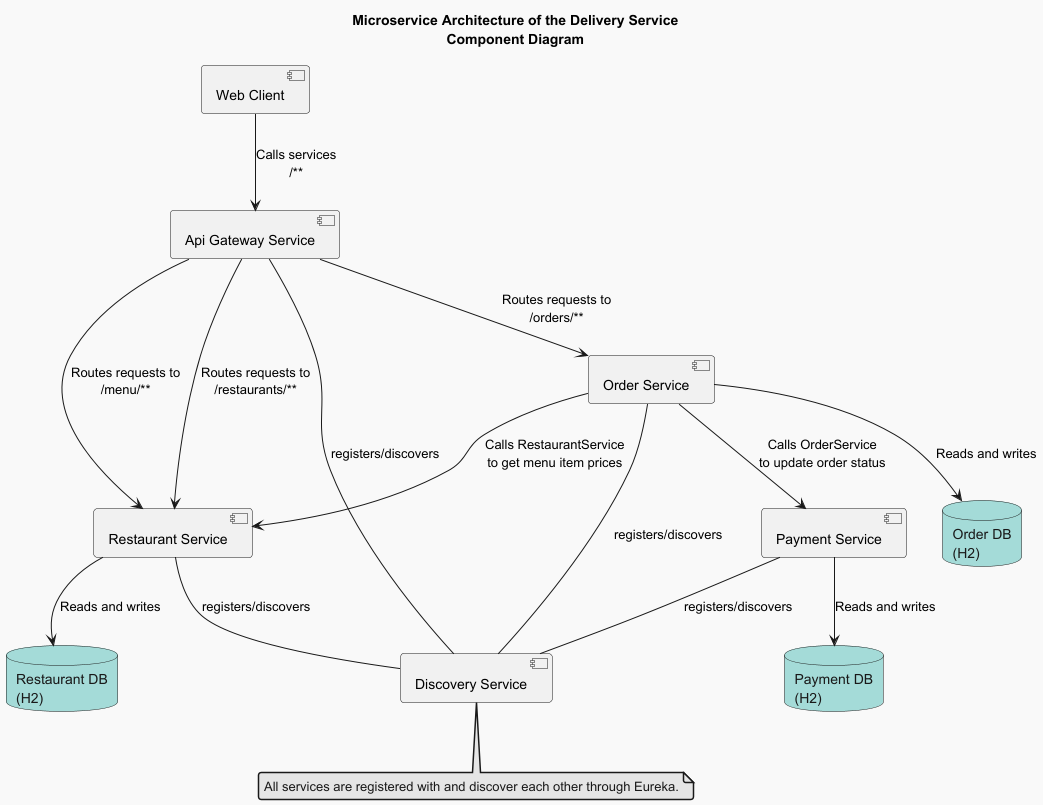

The diagram above was rendered by PlantUML. Its source (embedded in the PNG):
@startuml
!theme mars

title Microservice Architecture of the Delivery Service\nComponent Diagram

' Define components (services)
component [Web Client] as webclient
component [Api Gateway Service] as gateway
component [Order Service] as orders
component [Payment Service] as payments
component [Restaurant Service] as restaurants
component [Discovery Service] as eureka

' Define databases
database "Order DB\n(H2)" as orderDb
database "Payment DB\n(H2)" as paymentDb
database "Restaurant DB\n(H2)" as restaurantDb

' Define relationships and dependencies

' All microservices register with Eureka
gateway -- (eureka) : registers/discovers
orders -- (eureka) : registers/discovers
payments -- (eureka) : registers/discovers
restaurants -- (eureka) : registers/discovers

' API Gateway routes requests to other services
webclient --> gateway : "Calls services\n/**"
gateway --> orders : "Routes requests to\n/orders/**"
gateway --> restaurants : "Routes requests to\n/restaurants/**"
gateway --> restaurants : "Routes requests to\n/menu/**"

' Service-to-service communication
orders --> restaurants : "Calls RestaurantService\nto get menu item prices"
orders --> payments : "Calls OrderService\nto update order status"

' Services interact with their respective databases
orders --> orderDb : "Reads and writes"
payments --> paymentDb : "Reads and writes"
restaurants --> restaurantDb : "Reads and writes"

note "All services are registered with and discover each other through Eureka." as EurekaNote
eureka .. EurekaNote

@enduml